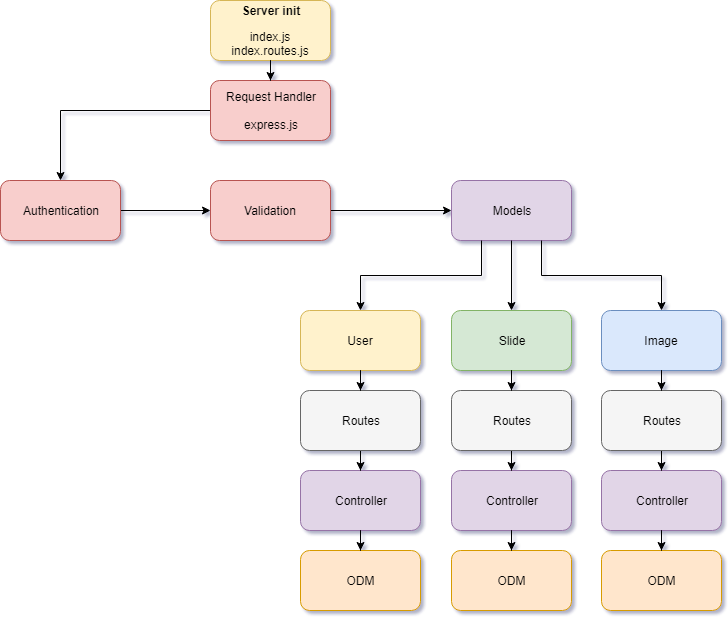

The diagram above was exported from draw.io. Its source (the exported page's mxGraphModel, read from the mxfile embedded in the PNG):
<mxGraphModel dx="1186" dy="714" grid="1" gridSize="10" guides="1" tooltips="1" connect="1" arrows="1" fold="1" page="1" pageScale="1" pageWidth="850" pageHeight="1100" background="#ffffff" math="0" shadow="0">
  <root>
    <mxCell id="0" />
    <mxCell id="1" parent="0" />
    <mxCell id="12" value="" style="group" vertex="1" connectable="0" parent="1">
      <mxGeometry x="330" y="20" width="120" height="60" as="geometry" />
    </mxCell>
    <mxCell id="2" value="index.js&lt;br&gt;index.routes.js&lt;br&gt;" style="rounded=1;whiteSpace=wrap;html=1;fillColor=#fff2cc;strokeColor=#d6b656;verticalAlign=bottom;" vertex="1" parent="12">
      <mxGeometry width="120" height="60" as="geometry" />
    </mxCell>
    <mxCell id="3" value="Server init" style="text;html=1;strokeColor=none;fillColor=none;align=center;verticalAlign=middle;whiteSpace=wrap;rounded=0;fontStyle=1" vertex="1" parent="12">
      <mxGeometry x="25" width="70" height="20" as="geometry" />
    </mxCell>
    <mxCell id="41" style="edgeStyle=orthogonalEdgeStyle;rounded=0;html=1;jettySize=auto;orthogonalLoop=1;" edge="1" parent="1" source="22" target="5">
      <mxGeometry relative="1" as="geometry" />
    </mxCell>
    <mxCell id="22" value="Validation" style="rounded=1;whiteSpace=wrap;html=1;fillColor=#f8cecc;strokeColor=#b85450;" vertex="1" parent="1">
      <mxGeometry x="330" y="200" width="120" height="60" as="geometry" />
    </mxCell>
    <mxCell id="39" style="edgeStyle=orthogonalEdgeStyle;rounded=0;html=1;entryX=0;entryY=0.5;jettySize=auto;orthogonalLoop=1;" edge="1" parent="1" source="23" target="22">
      <mxGeometry relative="1" as="geometry" />
    </mxCell>
    <mxCell id="23" value="Authentication" style="rounded=1;whiteSpace=wrap;html=1;fillColor=#f8cecc;strokeColor=#b85450;" vertex="1" parent="1">
      <mxGeometry x="120" y="200" width="120" height="60" as="geometry" />
    </mxCell>
    <mxCell id="35" value="" style="group" vertex="1" connectable="0" parent="1">
      <mxGeometry x="420" y="200" width="421" height="430" as="geometry" />
    </mxCell>
    <mxCell id="5" value="Models&lt;br&gt;" style="rounded=1;whiteSpace=wrap;html=1;fillColor=#e1d5e7;strokeColor=#9673a6;" vertex="1" parent="35">
      <mxGeometry x="151" width="120" height="60" as="geometry" />
    </mxCell>
    <mxCell id="6" value="Slide" style="rounded=1;whiteSpace=wrap;html=1;fillColor=#d5e8d4;strokeColor=#82b366;" vertex="1" parent="35">
      <mxGeometry x="151" y="130" width="120" height="60" as="geometry" />
    </mxCell>
    <mxCell id="9" style="edgeStyle=orthogonalEdgeStyle;rounded=0;html=1;jettySize=auto;orthogonalLoop=1;" edge="1" parent="35" source="5" target="6">
      <mxGeometry relative="1" as="geometry" />
    </mxCell>
    <mxCell id="7" value="User" style="rounded=1;whiteSpace=wrap;html=1;fillColor=#fff2cc;strokeColor=#d6b656;" vertex="1" parent="35">
      <mxGeometry y="130" width="120" height="60" as="geometry" />
    </mxCell>
    <mxCell id="11" style="edgeStyle=orthogonalEdgeStyle;rounded=0;html=1;exitX=0.25;exitY=1;entryX=0.5;entryY=0;jettySize=auto;orthogonalLoop=1;" edge="1" parent="35" source="5" target="7">
      <mxGeometry relative="1" as="geometry" />
    </mxCell>
    <mxCell id="8" value="Image" style="rounded=1;whiteSpace=wrap;html=1;fillColor=#dae8fc;strokeColor=#6c8ebf;" vertex="1" parent="35">
      <mxGeometry x="301" y="130" width="120" height="60" as="geometry" />
    </mxCell>
    <mxCell id="10" style="edgeStyle=orthogonalEdgeStyle;rounded=0;html=1;exitX=0.75;exitY=1;jettySize=auto;orthogonalLoop=1;" edge="1" parent="35" source="5" target="8">
      <mxGeometry relative="1" as="geometry" />
    </mxCell>
    <mxCell id="13" value="Controller&lt;br&gt;" style="rounded=1;whiteSpace=wrap;html=1;fillColor=#e1d5e7;strokeColor=#9673a6;" vertex="1" parent="35">
      <mxGeometry x="301" y="290" width="120" height="60" as="geometry" />
    </mxCell>
    <mxCell id="25" style="edgeStyle=orthogonalEdgeStyle;rounded=0;html=1;jettySize=auto;orthogonalLoop=1;" edge="1" parent="35" source="14" target="13">
      <mxGeometry relative="1" as="geometry" />
    </mxCell>
    <mxCell id="14" value="Routes&lt;br&gt;" style="rounded=1;whiteSpace=wrap;html=1;fillColor=#f5f5f5;strokeColor=#666666;" vertex="1" parent="35">
      <mxGeometry x="301" y="210" width="120" height="60" as="geometry" />
    </mxCell>
    <mxCell id="24" style="edgeStyle=orthogonalEdgeStyle;rounded=0;html=1;jettySize=auto;orthogonalLoop=1;" edge="1" parent="35" source="8" target="14">
      <mxGeometry relative="1" as="geometry" />
    </mxCell>
    <mxCell id="15" value="ODM" style="rounded=1;whiteSpace=wrap;html=1;fillColor=#ffe6cc;strokeColor=#d79b00;" vertex="1" parent="35">
      <mxGeometry x="301" y="370" width="120" height="60" as="geometry" />
    </mxCell>
    <mxCell id="26" style="edgeStyle=orthogonalEdgeStyle;rounded=0;html=1;jettySize=auto;orthogonalLoop=1;" edge="1" parent="35" source="13" target="15">
      <mxGeometry relative="1" as="geometry" />
    </mxCell>
    <mxCell id="16" value="Controller&lt;br&gt;" style="rounded=1;whiteSpace=wrap;html=1;fillColor=#e1d5e7;strokeColor=#9673a6;" vertex="1" parent="35">
      <mxGeometry x="151" y="290" width="120" height="60" as="geometry" />
    </mxCell>
    <mxCell id="28" style="edgeStyle=orthogonalEdgeStyle;rounded=0;html=1;jettySize=auto;orthogonalLoop=1;" edge="1" parent="35" source="17" target="16">
      <mxGeometry relative="1" as="geometry" />
    </mxCell>
    <mxCell id="17" value="Routes&lt;br&gt;" style="rounded=1;whiteSpace=wrap;html=1;fillColor=#f5f5f5;strokeColor=#666666;" vertex="1" parent="35">
      <mxGeometry x="151" y="210" width="120" height="60" as="geometry" />
    </mxCell>
    <mxCell id="27" style="edgeStyle=orthogonalEdgeStyle;rounded=0;html=1;jettySize=auto;orthogonalLoop=1;" edge="1" parent="35" source="6" target="17">
      <mxGeometry relative="1" as="geometry" />
    </mxCell>
    <mxCell id="18" value="ODM" style="rounded=1;whiteSpace=wrap;html=1;fillColor=#ffe6cc;strokeColor=#d79b00;" vertex="1" parent="35">
      <mxGeometry x="151" y="370" width="120" height="60" as="geometry" />
    </mxCell>
    <mxCell id="29" style="edgeStyle=orthogonalEdgeStyle;rounded=0;html=1;jettySize=auto;orthogonalLoop=1;" edge="1" parent="35" source="16" target="18">
      <mxGeometry relative="1" as="geometry" />
    </mxCell>
    <mxCell id="19" value="Controller&lt;br&gt;" style="rounded=1;whiteSpace=wrap;html=1;fillColor=#e1d5e7;strokeColor=#9673a6;" vertex="1" parent="35">
      <mxGeometry y="290" width="120" height="60" as="geometry" />
    </mxCell>
    <mxCell id="31" style="edgeStyle=orthogonalEdgeStyle;rounded=0;html=1;jettySize=auto;orthogonalLoop=1;" edge="1" parent="35" source="20" target="19">
      <mxGeometry relative="1" as="geometry" />
    </mxCell>
    <mxCell id="20" value="Routes&lt;br&gt;" style="rounded=1;whiteSpace=wrap;html=1;fillColor=#f5f5f5;strokeColor=#666666;" vertex="1" parent="35">
      <mxGeometry y="210" width="120" height="60" as="geometry" />
    </mxCell>
    <mxCell id="30" style="edgeStyle=orthogonalEdgeStyle;rounded=0;html=1;jettySize=auto;orthogonalLoop=1;" edge="1" parent="35" source="7" target="20">
      <mxGeometry relative="1" as="geometry" />
    </mxCell>
    <mxCell id="21" value="ODM" style="rounded=1;whiteSpace=wrap;html=1;fillColor=#ffe6cc;strokeColor=#d79b00;" vertex="1" parent="35">
      <mxGeometry y="370" width="120" height="60" as="geometry" />
    </mxCell>
    <mxCell id="32" style="edgeStyle=orthogonalEdgeStyle;rounded=0;html=1;jettySize=auto;orthogonalLoop=1;" edge="1" parent="35" source="19" target="21">
      <mxGeometry relative="1" as="geometry" />
    </mxCell>
    <mxCell id="40" style="edgeStyle=orthogonalEdgeStyle;rounded=0;html=1;jettySize=auto;orthogonalLoop=1;" edge="1" parent="1" source="36" target="23">
      <mxGeometry relative="1" as="geometry" />
    </mxCell>
    <mxCell id="36" value="Request Handler&lt;br&gt;&lt;br&gt;express.js&lt;br&gt;" style="rounded=1;whiteSpace=wrap;html=1;fillColor=#f8cecc;strokeColor=#b85450;" vertex="1" parent="1">
      <mxGeometry x="330" y="100" width="120" height="60" as="geometry" />
    </mxCell>
    <mxCell id="37" style="edgeStyle=orthogonalEdgeStyle;rounded=0;html=1;jettySize=auto;orthogonalLoop=1;" edge="1" parent="1" source="2" target="36">
      <mxGeometry relative="1" as="geometry" />
    </mxCell>
  </root>
</mxGraphModel>